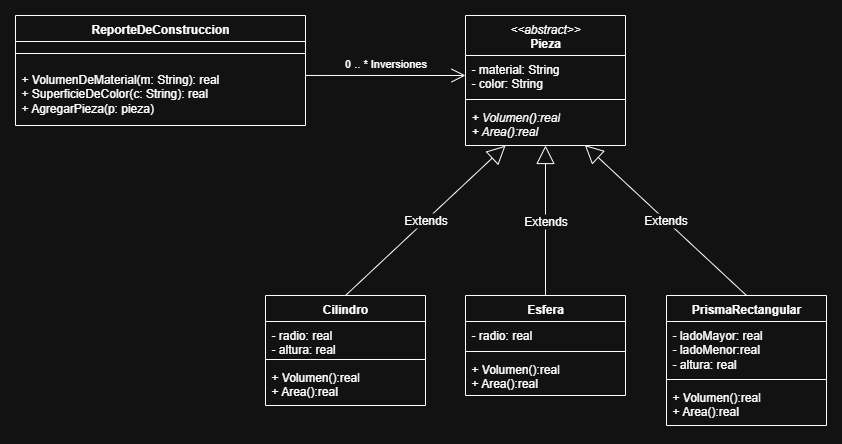

The diagram above was exported from draw.io. Its source (the exported page's mxGraphModel, read from the mxfile embedded in the PNG):
<mxGraphModel dx="815" dy="508" grid="1" gridSize="10" guides="1" tooltips="1" connect="1" arrows="1" fold="1" page="1" pageScale="1" pageWidth="827" pageHeight="1169" background="none" math="0" shadow="0">
  <root>
    <mxCell id="0" />
    <mxCell id="1" parent="0" />
    <mxCell id="YP1cKeSDNEnUWYfSgRZV-1" value="ReporteDeConstruccion" style="swimlane;fontStyle=1;align=center;verticalAlign=top;childLayout=stackLayout;horizontal=1;startSize=26;horizontalStack=0;resizeParent=1;resizeParentMax=0;resizeLast=0;collapsible=1;marginBottom=0;whiteSpace=wrap;html=1;" vertex="1" parent="1">
      <mxGeometry x="430" y="400" width="290" height="110" as="geometry" />
    </mxCell>
    <mxCell id="YP1cKeSDNEnUWYfSgRZV-3" value="" style="line;strokeWidth=1;fillColor=none;align=left;verticalAlign=middle;spacingTop=-1;spacingLeft=3;spacingRight=3;rotatable=0;labelPosition=right;points=[];portConstraint=eastwest;strokeColor=inherit;" vertex="1" parent="YP1cKeSDNEnUWYfSgRZV-1">
      <mxGeometry y="26" width="290" height="24" as="geometry" />
    </mxCell>
    <mxCell id="YP1cKeSDNEnUWYfSgRZV-4" value="+ VolumenDeMaterial(m: String): real&lt;div&gt;+ SuperficieDeColor(c: String): real&lt;/div&gt;&lt;div&gt;+ AgregarPieza(p: pieza)&lt;/div&gt;" style="text;strokeColor=none;fillColor=none;align=left;verticalAlign=top;spacingLeft=4;spacingRight=4;overflow=hidden;rotatable=0;points=[[0,0.5],[1,0.5]];portConstraint=eastwest;whiteSpace=wrap;html=1;" vertex="1" parent="YP1cKeSDNEnUWYfSgRZV-1">
      <mxGeometry y="50" width="290" height="60" as="geometry" />
    </mxCell>
    <mxCell id="YP1cKeSDNEnUWYfSgRZV-12" value="&lt;span style=&quot;font-weight: normal;&quot;&gt;&lt;i&gt;&amp;lt;&amp;lt;abstract&amp;gt;&amp;gt;&lt;/i&gt;&lt;/span&gt;&lt;div&gt;Pieza&lt;/div&gt;" style="swimlane;fontStyle=1;align=center;verticalAlign=top;childLayout=stackLayout;horizontal=1;startSize=40;horizontalStack=0;resizeParent=1;resizeParentMax=0;resizeLast=0;collapsible=1;marginBottom=0;whiteSpace=wrap;html=1;" vertex="1" parent="1">
      <mxGeometry x="880" y="400" width="160" height="130" as="geometry" />
    </mxCell>
    <mxCell id="YP1cKeSDNEnUWYfSgRZV-13" value="- material: String&lt;div&gt;- color: String&lt;/div&gt;" style="text;strokeColor=none;fillColor=none;align=left;verticalAlign=top;spacingLeft=4;spacingRight=4;overflow=hidden;rotatable=0;points=[[0,0.5],[1,0.5]];portConstraint=eastwest;whiteSpace=wrap;html=1;" vertex="1" parent="YP1cKeSDNEnUWYfSgRZV-12">
      <mxGeometry y="40" width="160" height="40" as="geometry" />
    </mxCell>
    <mxCell id="YP1cKeSDNEnUWYfSgRZV-14" value="" style="line;strokeWidth=1;fillColor=none;align=left;verticalAlign=middle;spacingTop=-1;spacingLeft=3;spacingRight=3;rotatable=0;labelPosition=right;points=[];portConstraint=eastwest;strokeColor=inherit;" vertex="1" parent="YP1cKeSDNEnUWYfSgRZV-12">
      <mxGeometry y="80" width="160" height="8" as="geometry" />
    </mxCell>
    <mxCell id="YP1cKeSDNEnUWYfSgRZV-15" value="&lt;i&gt;+ Volumen():real&lt;/i&gt;&lt;div&gt;&lt;i&gt;+ Area():real&lt;/i&gt;&lt;/div&gt;" style="text;strokeColor=none;fillColor=none;align=left;verticalAlign=top;spacingLeft=4;spacingRight=4;overflow=hidden;rotatable=0;points=[[0,0.5],[1,0.5]];portConstraint=eastwest;whiteSpace=wrap;html=1;" vertex="1" parent="YP1cKeSDNEnUWYfSgRZV-12">
      <mxGeometry y="88" width="160" height="42" as="geometry" />
    </mxCell>
    <mxCell id="YP1cKeSDNEnUWYfSgRZV-16" value="Cilindro" style="swimlane;fontStyle=1;align=center;verticalAlign=top;childLayout=stackLayout;horizontal=1;startSize=26;horizontalStack=0;resizeParent=1;resizeParentMax=0;resizeLast=0;collapsible=1;marginBottom=0;whiteSpace=wrap;html=1;" vertex="1" parent="1">
      <mxGeometry x="680" y="680" width="160" height="110" as="geometry" />
    </mxCell>
    <mxCell id="YP1cKeSDNEnUWYfSgRZV-17" value="- radio: real&lt;div&gt;- altura: real&lt;/div&gt;" style="text;strokeColor=none;fillColor=none;align=left;verticalAlign=top;spacingLeft=4;spacingRight=4;overflow=hidden;rotatable=0;points=[[0,0.5],[1,0.5]];portConstraint=eastwest;whiteSpace=wrap;html=1;" vertex="1" parent="YP1cKeSDNEnUWYfSgRZV-16">
      <mxGeometry y="26" width="160" height="34" as="geometry" />
    </mxCell>
    <mxCell id="YP1cKeSDNEnUWYfSgRZV-18" value="" style="line;strokeWidth=1;fillColor=none;align=left;verticalAlign=middle;spacingTop=-1;spacingLeft=3;spacingRight=3;rotatable=0;labelPosition=right;points=[];portConstraint=eastwest;strokeColor=inherit;" vertex="1" parent="YP1cKeSDNEnUWYfSgRZV-16">
      <mxGeometry y="60" width="160" height="8" as="geometry" />
    </mxCell>
    <mxCell id="YP1cKeSDNEnUWYfSgRZV-19" value="+ Volumen():real&lt;div&gt;+ Area():real&lt;/div&gt;" style="text;strokeColor=none;fillColor=none;align=left;verticalAlign=top;spacingLeft=4;spacingRight=4;overflow=hidden;rotatable=0;points=[[0,0.5],[1,0.5]];portConstraint=eastwest;whiteSpace=wrap;html=1;" vertex="1" parent="YP1cKeSDNEnUWYfSgRZV-16">
      <mxGeometry y="68" width="160" height="42" as="geometry" />
    </mxCell>
    <mxCell id="YP1cKeSDNEnUWYfSgRZV-20" value="Esfera" style="swimlane;fontStyle=1;align=center;verticalAlign=top;childLayout=stackLayout;horizontal=1;startSize=26;horizontalStack=0;resizeParent=1;resizeParentMax=0;resizeLast=0;collapsible=1;marginBottom=0;whiteSpace=wrap;html=1;" vertex="1" parent="1">
      <mxGeometry x="880" y="680" width="160" height="100" as="geometry" />
    </mxCell>
    <mxCell id="YP1cKeSDNEnUWYfSgRZV-21" value="- radio: real" style="text;strokeColor=none;fillColor=none;align=left;verticalAlign=top;spacingLeft=4;spacingRight=4;overflow=hidden;rotatable=0;points=[[0,0.5],[1,0.5]];portConstraint=eastwest;whiteSpace=wrap;html=1;" vertex="1" parent="YP1cKeSDNEnUWYfSgRZV-20">
      <mxGeometry y="26" width="160" height="26" as="geometry" />
    </mxCell>
    <mxCell id="YP1cKeSDNEnUWYfSgRZV-22" value="" style="line;strokeWidth=1;fillColor=none;align=left;verticalAlign=middle;spacingTop=-1;spacingLeft=3;spacingRight=3;rotatable=0;labelPosition=right;points=[];portConstraint=eastwest;strokeColor=inherit;" vertex="1" parent="YP1cKeSDNEnUWYfSgRZV-20">
      <mxGeometry y="52" width="160" height="8" as="geometry" />
    </mxCell>
    <mxCell id="YP1cKeSDNEnUWYfSgRZV-23" value="+ Volumen():real&lt;div&gt;+ Area():real&lt;/div&gt;" style="text;strokeColor=none;fillColor=none;align=left;verticalAlign=top;spacingLeft=4;spacingRight=4;overflow=hidden;rotatable=0;points=[[0,0.5],[1,0.5]];portConstraint=eastwest;whiteSpace=wrap;html=1;" vertex="1" parent="YP1cKeSDNEnUWYfSgRZV-20">
      <mxGeometry y="60" width="160" height="40" as="geometry" />
    </mxCell>
    <mxCell id="YP1cKeSDNEnUWYfSgRZV-24" value="PrismaRectangular" style="swimlane;fontStyle=1;align=center;verticalAlign=top;childLayout=stackLayout;horizontal=1;startSize=26;horizontalStack=0;resizeParent=1;resizeParentMax=0;resizeLast=0;collapsible=1;marginBottom=0;whiteSpace=wrap;html=1;" vertex="1" parent="1">
      <mxGeometry x="1081" y="680" width="160" height="130" as="geometry" />
    </mxCell>
    <mxCell id="YP1cKeSDNEnUWYfSgRZV-25" value="- ladoMayor: real&lt;div&gt;- ladoMenor:real&lt;/div&gt;&lt;div&gt;- altura: real&lt;/div&gt;" style="text;strokeColor=none;fillColor=none;align=left;verticalAlign=top;spacingLeft=4;spacingRight=4;overflow=hidden;rotatable=0;points=[[0,0.5],[1,0.5]];portConstraint=eastwest;whiteSpace=wrap;html=1;" vertex="1" parent="YP1cKeSDNEnUWYfSgRZV-24">
      <mxGeometry y="26" width="160" height="54" as="geometry" />
    </mxCell>
    <mxCell id="YP1cKeSDNEnUWYfSgRZV-26" value="" style="line;strokeWidth=1;fillColor=none;align=left;verticalAlign=middle;spacingTop=-1;spacingLeft=3;spacingRight=3;rotatable=0;labelPosition=right;points=[];portConstraint=eastwest;strokeColor=inherit;" vertex="1" parent="YP1cKeSDNEnUWYfSgRZV-24">
      <mxGeometry y="80" width="160" height="8" as="geometry" />
    </mxCell>
    <mxCell id="YP1cKeSDNEnUWYfSgRZV-27" value="+ Volumen():real&lt;div&gt;+ Area():real&lt;/div&gt;" style="text;strokeColor=none;fillColor=none;align=left;verticalAlign=top;spacingLeft=4;spacingRight=4;overflow=hidden;rotatable=0;points=[[0,0.5],[1,0.5]];portConstraint=eastwest;whiteSpace=wrap;html=1;" vertex="1" parent="YP1cKeSDNEnUWYfSgRZV-24">
      <mxGeometry y="88" width="160" height="42" as="geometry" />
    </mxCell>
    <mxCell id="YP1cKeSDNEnUWYfSgRZV-28" value="Extends" style="endArrow=block;endSize=16;endFill=0;html=1;rounded=0;fontSize=12;curved=1;exitX=0.5;exitY=0;exitDx=0;exitDy=0;entryX=0.25;entryY=1.005;entryDx=0;entryDy=0;entryPerimeter=0;" edge="1" parent="1" source="YP1cKeSDNEnUWYfSgRZV-16" target="YP1cKeSDNEnUWYfSgRZV-15">
      <mxGeometry width="160" relative="1" as="geometry">
        <mxPoint x="780" y="520" as="sourcePoint" />
        <mxPoint x="940" y="520" as="targetPoint" />
      </mxGeometry>
    </mxCell>
    <mxCell id="YP1cKeSDNEnUWYfSgRZV-29" value="Extends" style="endArrow=block;endSize=16;endFill=0;html=1;rounded=0;fontSize=12;curved=1;exitX=0.5;exitY=0;exitDx=0;exitDy=0;entryX=0.5;entryY=1;entryDx=0;entryDy=0;entryPerimeter=0;" edge="1" parent="1" source="YP1cKeSDNEnUWYfSgRZV-20" target="YP1cKeSDNEnUWYfSgRZV-15">
      <mxGeometry x="-0.0089" width="160" relative="1" as="geometry">
        <mxPoint x="1080" y="510" as="sourcePoint" />
        <mxPoint x="960" y="550" as="targetPoint" />
        <mxPoint as="offset" />
      </mxGeometry>
    </mxCell>
    <mxCell id="YP1cKeSDNEnUWYfSgRZV-30" value="Extends" style="endArrow=block;endSize=16;endFill=0;html=1;rounded=0;fontSize=12;curved=1;exitX=0.5;exitY=0;exitDx=0;exitDy=0;entryX=0.746;entryY=0.99;entryDx=0;entryDy=0;entryPerimeter=0;" edge="1" parent="1" source="YP1cKeSDNEnUWYfSgRZV-24" target="YP1cKeSDNEnUWYfSgRZV-15">
      <mxGeometry width="160" relative="1" as="geometry">
        <mxPoint x="1120" y="500" as="sourcePoint" />
        <mxPoint x="1280" y="500" as="targetPoint" />
      </mxGeometry>
    </mxCell>
    <mxCell id="YP1cKeSDNEnUWYfSgRZV-36" value="0&lt;span style=&quot;background-color: transparent; color: light-dark(rgb(0, 0, 0), rgb(255, 255, 255));&quot;&gt;&amp;nbsp;.. * Inversiones&lt;/span&gt;" style="endArrow=open;endFill=1;endSize=12;html=1;rounded=0;labelBackgroundColor=none;spacingTop=-24;entryX=0;entryY=0.5;entryDx=0;entryDy=0;exitX=1;exitY=0.166;exitDx=0;exitDy=0;exitPerimeter=0;" edge="1" parent="1" source="YP1cKeSDNEnUWYfSgRZV-4" target="YP1cKeSDNEnUWYfSgRZV-13">
      <mxGeometry width="160" relative="1" as="geometry">
        <mxPoint x="730" y="460" as="sourcePoint" />
        <mxPoint x="830" y="430" as="targetPoint" />
      </mxGeometry>
    </mxCell>
  </root>
</mxGraphModel>